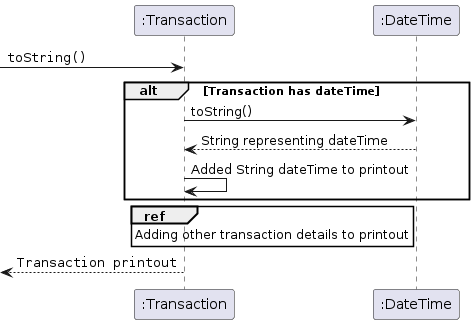

The diagram above was rendered by PlantUML. Its source (embedded in the PNG):
@startuml
participant ":Transaction" as Foo
participant ":DateTime" as Foo1
[->      Foo:""toString()""
alt Transaction has dateTime
    Foo -> Foo1:toString()
    Foo1 --> Foo: String representing dateTime
    Foo -> Foo: Added String dateTime to printout
end
ref over Foo:Adding other transaction details to printout
Foo -->[      : ""Transaction printout""
@enduml